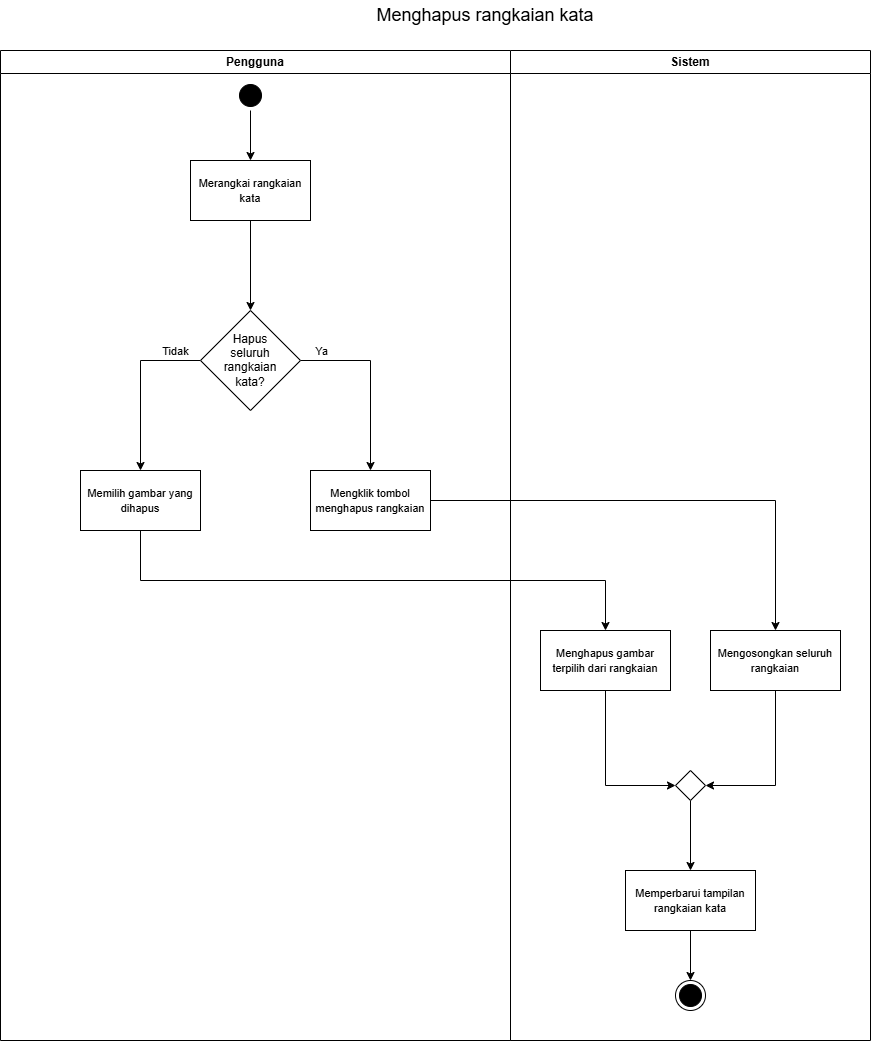

The diagram above was exported from draw.io. Its source (the exported page's mxGraphModel, read from the mxfile embedded in the PNG):
<mxGraphModel dx="2264" dy="1075" grid="1" gridSize="10" guides="1" tooltips="1" connect="1" arrows="1" fold="1" page="1" pageScale="1" pageWidth="850" pageHeight="1100" math="0" shadow="0">
  <root>
    <mxCell id="YQdTNqeTZYgl5VS8Rvwr-0" />
    <mxCell id="YQdTNqeTZYgl5VS8Rvwr-1" parent="YQdTNqeTZYgl5VS8Rvwr-0" />
    <mxCell id="YQdTNqeTZYgl5VS8Rvwr-2" parent="YQdTNqeTZYgl5VS8Rvwr-1" style="swimlane;whiteSpace=wrap;html=1;" value="Pengguna" vertex="1">
      <mxGeometry height="990" width="510" x="-360" y="60" as="geometry" />
    </mxCell>
    <mxCell id="YQdTNqeTZYgl5VS8Rvwr-3" edge="1" parent="YQdTNqeTZYgl5VS8Rvwr-2" source="YQdTNqeTZYgl5VS8Rvwr-4" style="edgeStyle=orthogonalEdgeStyle;rounded=0;orthogonalLoop=1;jettySize=auto;html=1;exitX=0.5;exitY=1;exitDx=0;exitDy=0;entryX=0.5;entryY=0;entryDx=0;entryDy=0;endArrow=classic;endFill=1;" target="YQdTNqeTZYgl5VS8Rvwr-5">
      <mxGeometry relative="1" as="geometry" />
    </mxCell>
    <mxCell id="YQdTNqeTZYgl5VS8Rvwr-4" parent="YQdTNqeTZYgl5VS8Rvwr-2" style="ellipse;html=1;shape=startState;fillColor=#000000;strokeColor=#000000;" value="" vertex="1">
      <mxGeometry height="30" width="30" x="235" y="30" as="geometry" />
    </mxCell>
    <mxCell id="zvdALBNKL4epJ5pNdus5-0" edge="1" parent="YQdTNqeTZYgl5VS8Rvwr-2" source="YQdTNqeTZYgl5VS8Rvwr-5" style="edgeStyle=orthogonalEdgeStyle;rounded=0;orthogonalLoop=1;jettySize=auto;html=1;exitX=0.5;exitY=1;exitDx=0;exitDy=0;entryX=0.5;entryY=0;entryDx=0;entryDy=0;" target="YQdTNqeTZYgl5VS8Rvwr-13">
      <mxGeometry relative="1" as="geometry" />
    </mxCell>
    <mxCell id="YQdTNqeTZYgl5VS8Rvwr-5" parent="YQdTNqeTZYgl5VS8Rvwr-2" style="rounded=0;whiteSpace=wrap;html=1;" value="&lt;span style=&quot;font-size: 11px;&quot;&gt;Merangkai rangkaian kata&lt;/span&gt;" vertex="1">
      <mxGeometry height="60" width="120" x="190" y="110" as="geometry" />
    </mxCell>
    <mxCell id="zvdALBNKL4epJ5pNdus5-3" edge="1" parent="YQdTNqeTZYgl5VS8Rvwr-2" source="YQdTNqeTZYgl5VS8Rvwr-13" style="edgeStyle=orthogonalEdgeStyle;rounded=0;orthogonalLoop=1;jettySize=auto;html=1;exitX=0;exitY=0.5;exitDx=0;exitDy=0;entryX=0.5;entryY=0;entryDx=0;entryDy=0;" target="zvdALBNKL4epJ5pNdus5-1">
      <mxGeometry relative="1" as="geometry" />
    </mxCell>
    <mxCell id="zvdALBNKL4epJ5pNdus5-6" connectable="0" parent="zvdALBNKL4epJ5pNdus5-3" style="edgeLabel;html=1;align=center;verticalAlign=middle;resizable=0;points=[];" value="Tidak" vertex="1">
      <mxGeometry relative="1" x="-0.6911" y="-1" as="geometry">
        <mxPoint y="-9" as="offset" />
      </mxGeometry>
    </mxCell>
    <mxCell id="zvdALBNKL4epJ5pNdus5-4" edge="1" parent="YQdTNqeTZYgl5VS8Rvwr-2" source="YQdTNqeTZYgl5VS8Rvwr-13" style="edgeStyle=orthogonalEdgeStyle;rounded=0;orthogonalLoop=1;jettySize=auto;html=1;exitX=1;exitY=0.5;exitDx=0;exitDy=0;" target="zvdALBNKL4epJ5pNdus5-2">
      <mxGeometry relative="1" as="geometry" />
    </mxCell>
    <mxCell id="zvdALBNKL4epJ5pNdus5-5" connectable="0" parent="zvdALBNKL4epJ5pNdus5-4" style="edgeLabel;html=1;align=center;verticalAlign=middle;resizable=0;points=[];" value="Ya" vertex="1">
      <mxGeometry relative="1" x="-0.8926" y="3" as="geometry">
        <mxPoint x="10" y="-7" as="offset" />
      </mxGeometry>
    </mxCell>
    <mxCell id="YQdTNqeTZYgl5VS8Rvwr-13" parent="YQdTNqeTZYgl5VS8Rvwr-2" style="rhombus;whiteSpace=wrap;html=1;shapeInside=1;" value="Hapus seluruh rangkaian kata?" vertex="1">
      <mxGeometry height="100" width="100" x="200" y="260" as="geometry" />
    </mxCell>
    <mxCell id="zvdALBNKL4epJ5pNdus5-1" parent="YQdTNqeTZYgl5VS8Rvwr-2" style="rounded=0;whiteSpace=wrap;html=1;" value="&lt;span style=&quot;font-size: 11px;&quot;&gt;Memilih gambar yang dihapus&lt;/span&gt;" vertex="1">
      <mxGeometry height="60" width="120" x="80" y="420" as="geometry" />
    </mxCell>
    <mxCell id="zvdALBNKL4epJ5pNdus5-2" parent="YQdTNqeTZYgl5VS8Rvwr-2" style="rounded=0;whiteSpace=wrap;html=1;" value="&lt;span style=&quot;font-size: 11px;&quot;&gt;Mengklik tombol menghapus rangkaian&lt;/span&gt;" vertex="1">
      <mxGeometry height="60" width="120" x="310" y="420" as="geometry" />
    </mxCell>
    <mxCell id="YQdTNqeTZYgl5VS8Rvwr-20" parent="YQdTNqeTZYgl5VS8Rvwr-1" style="swimlane;whiteSpace=wrap;html=1;startSize=23;" value="Sistem" vertex="1">
      <mxGeometry height="990" width="360" x="150" y="60" as="geometry" />
    </mxCell>
    <mxCell id="l0kIk8ZmtZlNcJyCYn9y-4" edge="1" parent="YQdTNqeTZYgl5VS8Rvwr-20" source="zvdALBNKL4epJ5pNdus5-7" style="edgeStyle=orthogonalEdgeStyle;rounded=0;orthogonalLoop=1;jettySize=auto;html=1;exitX=0.5;exitY=1;exitDx=0;exitDy=0;entryX=1;entryY=0.5;entryDx=0;entryDy=0;" target="l0kIk8ZmtZlNcJyCYn9y-3">
      <mxGeometry relative="1" as="geometry" />
    </mxCell>
    <mxCell id="zvdALBNKL4epJ5pNdus5-7" parent="YQdTNqeTZYgl5VS8Rvwr-20" style="rounded=0;whiteSpace=wrap;html=1;" value="&lt;span style=&quot;font-size: 11px;&quot;&gt;Mengosongkan seluruh rangkaian&lt;/span&gt;" vertex="1">
      <mxGeometry height="60" width="130" x="200" y="580" as="geometry" />
    </mxCell>
    <mxCell id="l0kIk8ZmtZlNcJyCYn9y-5" edge="1" parent="YQdTNqeTZYgl5VS8Rvwr-20" source="l0kIk8ZmtZlNcJyCYn9y-0" style="edgeStyle=orthogonalEdgeStyle;rounded=0;orthogonalLoop=1;jettySize=auto;html=1;exitX=0.5;exitY=1;exitDx=0;exitDy=0;entryX=0;entryY=0.5;entryDx=0;entryDy=0;" target="l0kIk8ZmtZlNcJyCYn9y-3">
      <mxGeometry relative="1" as="geometry" />
    </mxCell>
    <mxCell id="l0kIk8ZmtZlNcJyCYn9y-0" parent="YQdTNqeTZYgl5VS8Rvwr-20" style="rounded=0;whiteSpace=wrap;html=1;" value="&lt;span style=&quot;font-size: 11px;&quot;&gt;Menghapus gambar terpilih dari rangkaian&lt;/span&gt;" vertex="1">
      <mxGeometry height="60" width="130" x="30" y="580" as="geometry" />
    </mxCell>
    <mxCell id="l0kIk8ZmtZlNcJyCYn9y-7" edge="1" parent="YQdTNqeTZYgl5VS8Rvwr-20" source="l0kIk8ZmtZlNcJyCYn9y-3" style="edgeStyle=orthogonalEdgeStyle;rounded=0;orthogonalLoop=1;jettySize=auto;html=1;exitX=0.5;exitY=1;exitDx=0;exitDy=0;" target="l0kIk8ZmtZlNcJyCYn9y-6">
      <mxGeometry relative="1" as="geometry" />
    </mxCell>
    <mxCell id="l0kIk8ZmtZlNcJyCYn9y-3" parent="YQdTNqeTZYgl5VS8Rvwr-20" style="rhombus;whiteSpace=wrap;html=1;shapeInside=1;" value="&lt;div&gt;&lt;br/&gt;&lt;/div&gt;" vertex="1">
      <mxGeometry height="30" width="30" x="165" y="720" as="geometry" />
    </mxCell>
    <mxCell id="l0kIk8ZmtZlNcJyCYn9y-8" edge="1" parent="YQdTNqeTZYgl5VS8Rvwr-20" source="l0kIk8ZmtZlNcJyCYn9y-6" style="edgeStyle=orthogonalEdgeStyle;rounded=0;orthogonalLoop=1;jettySize=auto;html=1;exitX=0.5;exitY=1;exitDx=0;exitDy=0;entryX=0.5;entryY=0;entryDx=0;entryDy=0;" target="YQdTNqeTZYgl5VS8Rvwr-19">
      <mxGeometry relative="1" as="geometry" />
    </mxCell>
    <mxCell id="l0kIk8ZmtZlNcJyCYn9y-6" parent="YQdTNqeTZYgl5VS8Rvwr-20" style="rounded=0;whiteSpace=wrap;html=1;" value="&lt;span style=&quot;font-size: 11px;&quot;&gt;Memperbarui tampilan rangkaian kata&lt;/span&gt;" vertex="1">
      <mxGeometry height="60" width="130" x="115" y="820" as="geometry" />
    </mxCell>
    <mxCell id="YQdTNqeTZYgl5VS8Rvwr-19" parent="YQdTNqeTZYgl5VS8Rvwr-20" style="ellipse;html=1;shape=endState;fillColor=#000000;strokeColor=#000000;" value="" vertex="1">
      <mxGeometry height="30" width="30" x="165" y="930" as="geometry" />
    </mxCell>
    <mxCell id="YQdTNqeTZYgl5VS8Rvwr-26" parent="YQdTNqeTZYgl5VS8Rvwr-1" style="text;html=1;whiteSpace=wrap;strokeColor=none;fillColor=none;align=center;verticalAlign=middle;rounded=0;" value="&lt;span style=&quot;font-size: 18px;&quot;&gt;Menghapus rangkaian kata&lt;/span&gt;" vertex="1">
      <mxGeometry height="30" width="400" x="-75" y="10" as="geometry" />
    </mxCell>
    <mxCell id="l0kIk8ZmtZlNcJyCYn9y-1" edge="1" parent="YQdTNqeTZYgl5VS8Rvwr-1" source="zvdALBNKL4epJ5pNdus5-2" style="edgeStyle=orthogonalEdgeStyle;rounded=0;orthogonalLoop=1;jettySize=auto;html=1;exitX=1;exitY=0.5;exitDx=0;exitDy=0;" target="zvdALBNKL4epJ5pNdus5-7">
      <mxGeometry relative="1" as="geometry" />
    </mxCell>
    <mxCell id="l0kIk8ZmtZlNcJyCYn9y-2" edge="1" parent="YQdTNqeTZYgl5VS8Rvwr-1" source="zvdALBNKL4epJ5pNdus5-1" style="edgeStyle=orthogonalEdgeStyle;rounded=0;orthogonalLoop=1;jettySize=auto;html=1;exitX=0.5;exitY=1;exitDx=0;exitDy=0;entryX=0.5;entryY=0;entryDx=0;entryDy=0;" target="l0kIk8ZmtZlNcJyCYn9y-0">
      <mxGeometry relative="1" as="geometry" />
    </mxCell>
  </root>
</mxGraphModel>